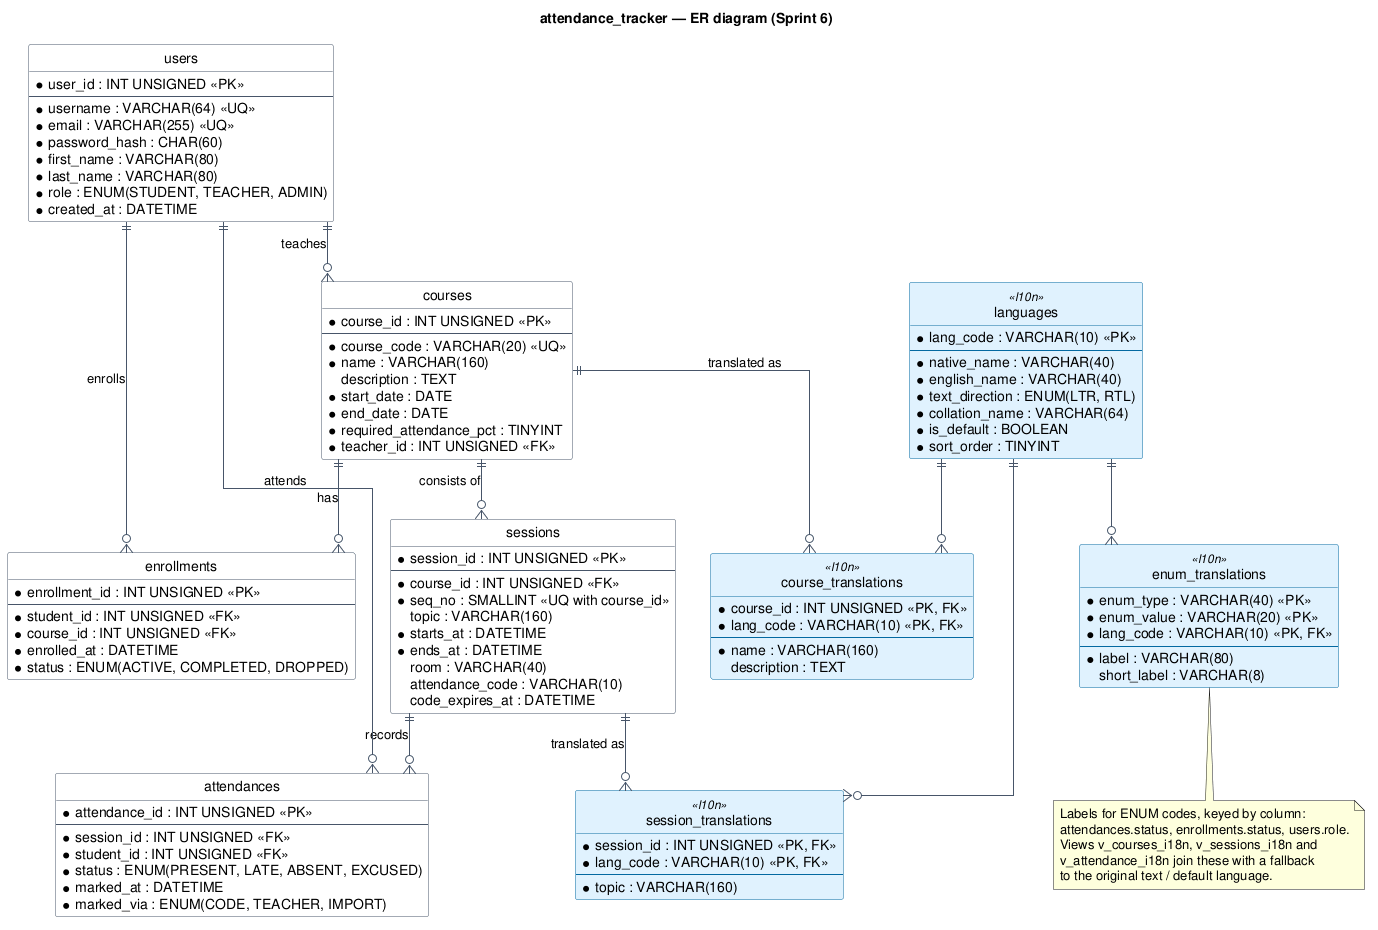

The diagram above was rendered by PlantUML. Its source (embedded in the PNG):
@startuml er-diagram
' ER diagram of the attendance_tracker database: attendance_tracker_v2.sql
' (core tables) + database_localization.sql (localization tables, in blue).
' Render: plantuml -tpng -tsvg docs/diagrams/er-diagram.puml

hide circle
skinparam linetype ortho
skinparam shadowing false
skinparam defaultFontName Sans
skinparam class {
  BackgroundColor #FFFFFF
  BorderColor #475569
  ArrowColor #475569
}
skinparam class<<l10n>> {
  BackgroundColor #E0F2FE
  BorderColor #0369A1
}
title attendance_tracker — ER diagram (Sprint 6)

entity "users" as users {
  * user_id : INT UNSIGNED <<PK>>
  --
  * username : VARCHAR(64) <<UQ>>
  * email : VARCHAR(255) <<UQ>>
  * password_hash : CHAR(60)
  * first_name : VARCHAR(80)
  * last_name : VARCHAR(80)
  * role : ENUM(STUDENT, TEACHER, ADMIN)
  * created_at : DATETIME
}

entity "courses" as courses {
  * course_id : INT UNSIGNED <<PK>>
  --
  * course_code : VARCHAR(20) <<UQ>>
  * name : VARCHAR(160)
  description : TEXT
  * start_date : DATE
  * end_date : DATE
  * required_attendance_pct : TINYINT
  * teacher_id : INT UNSIGNED <<FK>>
}

entity "sessions" as sessions {
  * session_id : INT UNSIGNED <<PK>>
  --
  * course_id : INT UNSIGNED <<FK>>
  * seq_no : SMALLINT <<UQ with course_id>>
  topic : VARCHAR(160)
  * starts_at : DATETIME
  * ends_at : DATETIME
  room : VARCHAR(40)
  attendance_code : VARCHAR(10)
  code_expires_at : DATETIME
}

entity "enrollments" as enrollments {
  * enrollment_id : INT UNSIGNED <<PK>>
  --
  * student_id : INT UNSIGNED <<FK>>
  * course_id : INT UNSIGNED <<FK>>
  * enrolled_at : DATETIME
  * status : ENUM(ACTIVE, COMPLETED, DROPPED)
}

entity "attendances" as attendances {
  * attendance_id : INT UNSIGNED <<PK>>
  --
  * session_id : INT UNSIGNED <<FK>>
  * student_id : INT UNSIGNED <<FK>>
  * status : ENUM(PRESENT, LATE, ABSENT, EXCUSED)
  * marked_at : DATETIME
  * marked_via : ENUM(CODE, TEACHER, IMPORT)
}

entity "languages" as languages <<l10n>> {
  * lang_code : VARCHAR(10) <<PK>>
  --
  * native_name : VARCHAR(40)
  * english_name : VARCHAR(40)
  * text_direction : ENUM(LTR, RTL)
  * collation_name : VARCHAR(64)
  * is_default : BOOLEAN
  * sort_order : TINYINT
}

entity "course_translations" as course_tr <<l10n>> {
  * course_id : INT UNSIGNED <<PK, FK>>
  * lang_code : VARCHAR(10) <<PK, FK>>
  --
  * name : VARCHAR(160)
  description : TEXT
}

entity "session_translations" as session_tr <<l10n>> {
  * session_id : INT UNSIGNED <<PK, FK>>
  * lang_code : VARCHAR(10) <<PK, FK>>
  --
  * topic : VARCHAR(160)
}

entity "enum_translations" as enum_tr <<l10n>> {
  * enum_type : VARCHAR(40) <<PK>>
  * enum_value : VARCHAR(20) <<PK>>
  * lang_code : VARCHAR(10) <<PK, FK>>
  --
  * label : VARCHAR(80)
  short_label : VARCHAR(8)
}

users ||--o{ courses : "teaches"
courses ||--o{ sessions : "consists of"
users ||--o{ enrollments : "enrolls"
courses ||--o{ enrollments : "has"
sessions ||--o{ attendances : "records"
users ||--o{ attendances : "attends"

courses ||--o{ course_tr : "translated as"
sessions ||--o{ session_tr : "translated as"
languages ||--o{ course_tr
languages ||--o{ session_tr
languages ||--o{ enum_tr

note bottom of enum_tr
  Labels for ENUM codes, keyed by column:
  attendances.status, enrollments.status, users.role.
  Views v_courses_i18n, v_sessions_i18n and
  v_attendance_i18n join these with a fallback
  to the original text / default language.
end note
@enduml